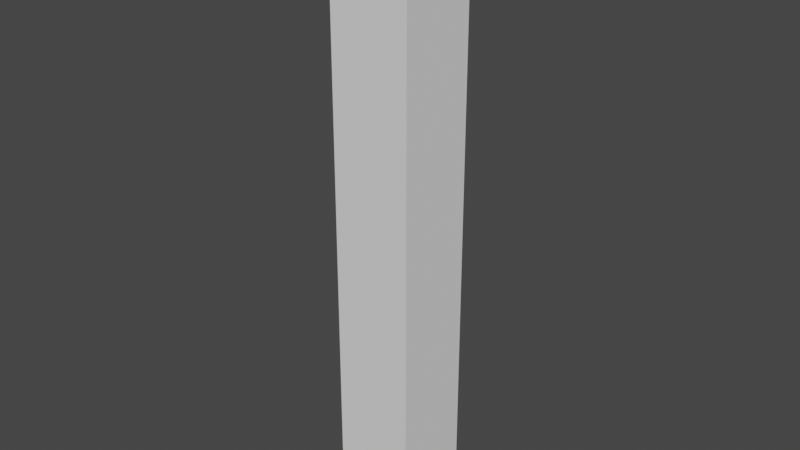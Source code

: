 # Source: Wall_Beam.blend  (saved by Blender 2.91.10; exported with 4.5.12 LTS)
import bpy
from mathutils import Matrix  # noqa: F401  (used for matrix-valued properties, if any)

bpy.ops.wm.read_factory_settings(use_empty=True)
scene = bpy.context.scene
scene.name = 'Scene'

# ---- collections
col_collection = bpy.data.collections.new('Collection'); scene.collection.children.link(col_collection)

# ---- world
world_world = bpy.data.worlds.new('World'); scene.world = world_world
world_world.use_nodes = True; world_world.node_tree.nodes.clear()
_N = world_world.node_tree.nodes; _L = world_world.node_tree.links
n0 = _N.new('ShaderNodeOutputWorld'); n0.name = 'World Output'; n0.location = (300, 300)
n1 = _N.new('ShaderNodeBackground'); n1.name = 'Background'; n1.location = (10, 300)
n1.inputs[0].default_value = (0.05088, 0.05088, 0.05088, 1.0)
_L.new(n1.outputs[0], n0.inputs[0])
n0.is_active_output = True
world_world.color = (0.05088, 0.05088, 0.05088)
world_world.use_sun_shadow = False
world_world.sun_shadow_jitter_overblur = 0.0

# ---- meshes
me_plane_002 = bpy.data.meshes.new('Plane.002')
me_plane_002.from_pydata([(-0.2501, -0.2501, 1.466), (0.2501, -0.2501, 1.466), (-0.2501, 0.2501, 1.466), (0.2501, 0.2501, 1.466), (-0.2501, -0.2501, -2.285), (0.2501, -0.2501, -2.285), (-0.2501, 0.2501, -2.285), (0.2501, 0.2501, -2.285), (-0.2, -0.2501, 1.466), (-0.2, 0.2501, 1.466), (-0.2, -0.2501, -2.285), (-0.2, 0.2501, -2.285), (0.2, -0.2501, 1.466), (0.2, -0.2501, -2.285), (0.2, 0.2501, 1.466), (0.2, 0.2501, -2.285), (-0.2501, 0.2, 1.466), (0.2501, 0.2, 1.466), (-0.2501, 0.2, -2.285), (0.2501, 0.2, -2.285), (-0.2, 0.2, -2.285), (-0.2, 0.2, 1.466), (0.2, 0.2, -2.285), (0.2, 0.2, 1.466), (-0.2501, -0.2, 1.466), (-0.2501, -0.2, -2.285), (-0.2, -0.2, 1.466), (0.2, -0.2, 1.466), (0.2501, -0.2, 1.466), (0.2501, -0.2, -2.285), (-0.2, -0.2, -2.285), (0.2, -0.2, -2.285), (-0.2501, 0.2501, 1.091), (0.2501, 0.2501, 1.091), (0.2501, -0.2501, 1.091), (-0.2501, -0.2501, 1.091), (-0.2, -0.2501, 1.091), (-0.2, 0.2501, 1.091), (0.2, 0.2501, 1.091), (0.2, -0.2501, 1.091), (-0.2501, 0.2, 1.091), (0.2501, 0.2, 1.091), (0.2501, -0.2, 1.091), (-0.2501, -0.2, 1.091)], [], [(23, 17, 3, 14), (22, 15, 7, 19), (37, 11, 6, 32), (39, 13, 5, 34), (41, 19, 7, 33), (43, 25, 4, 35), (35, 4, 10, 36), (38, 15, 11, 37), (18, 6, 11, 20), (16, 21, 9, 2), (33, 7, 15, 38), (36, 10, 13, 39), (20, 11, 15, 22), (21, 23, 14, 9), (26, 27, 23, 21), (30, 20, 22, 31), (24, 26, 21, 16), (25, 18, 20, 30), (32, 6, 18, 40), (42, 29, 19, 41), (31, 22, 19, 29), (27, 28, 17, 23), (12, 1, 28, 27), (13, 31, 29, 5), (34, 5, 29, 42), (4, 25, 30, 10), (0, 8, 26, 24), (10, 30, 31, 13), (8, 12, 27, 26), (40, 18, 25, 43), (16, 40, 43, 24), (1, 34, 42, 28), (28, 42, 41, 17), (2, 32, 40, 16), (8, 36, 39, 12), (3, 33, 38, 14), (14, 38, 37, 9), (0, 35, 36, 8), (24, 43, 35, 0), (17, 41, 33, 3), (12, 39, 34, 1), (9, 37, 32, 2)])
_uv = me_plane_002.uv_layers.new(name='UVMap')
_uv.uv.foreach_set('vector', [0.9444, 0.8999, 1.0, 0.8999, 1.0, 1.0, 0.9444, 1.0, 0.9444, 0.8999, 0.9444, 1.0, 1.0, 1.0, 1.0, 0.8999, 0.5, 1.0, 0.5, 1.0, 0.0, 1.0, 0.0, 1.0, 0.9444, 0.0, 0.9444, 0.0, 1.0, 0.0, 1.0, 0.0, 1.0, 0.8999, 1.0, 0.8999, 1.0, 1.0, 1.0, 1.0, 0.0, 0.1001, 0.0, 0.1001, 0.0, 0.0, 0.0, 0.0, 0.0, 0.0, 0.0, 0.0, 0.5, 0.0, 0.5, 0.0, 0.9444, 1.0, 0.9444, 1.0, 0.5, 1.0, 0.5, 1.0, 0.0, 0.8999, 0.0, 1.0, 0.5, 1.0, 0.5, 0.8999, 0.0, 0.8999, 0.5, 0.8999, 0.5, 1.0, 0.0, 1.0, 1.0, 1.0, 1.0, 1.0, 0.9444, 1.0, 0.9444, 1.0, 0.5, 0.0, 0.5, 0.0, 0.9444, 0.0, 0.9444, 0.0, 0.5, 0.8999, 0.5, 1.0, 0.9444, 1.0, 0.9444, 0.8999, 0.5, 0.8999, 0.9444, 0.8999, 0.9444, 1.0, 0.5, 1.0, 0.5, 0.1001, 0.9444, 0.1001, 0.9444, 0.8999, 0.5, 0.8999, 0.5, 0.1001, 0.5, 0.8999, 0.9444, 0.8999, 0.9444, 0.1001, 0.0, 0.1001, 0.5, 0.1001, 0.5, 0.8999, 0.0, 0.8999, 0.0, 0.1001, 0.0, 0.8999, 0.5, 0.8999, 0.5, 0.1001, 0.0, 1.0, 0.0, 1.0, 0.0, 0.8999, 0.0, 0.8999, 1.0, 0.1001, 1.0, 0.1001, 1.0, 0.8999, 1.0, 0.8999, 0.9444, 0.1001, 0.9444, 0.8999, 1.0, 0.8999, 1.0, 0.1001, 0.9444, 0.1001, 1.0, 0.1001, 1.0, 0.8999, 0.9444, 0.8999, 0.9444, 0.0, 1.0, 0.0, 1.0, 0.1001, 0.9444, 0.1001, 0.9444, 0.0, 0.9444, 0.1001, 1.0, 0.1001, 1.0, 0.0, 1.0, 0.0, 1.0, 0.0, 1.0, 0.1001, 1.0, 0.1001, 0.0, 0.0, 0.0, 0.1001, 0.5, 0.1001, 0.5, 0.0, 0.0, 0.0, 0.5, 0.0, 0.5, 0.1001, 0.0, 0.1001, 0.5, 0.0, 0.5, 0.1001, 0.9444, 0.1001, 0.9444, 0.0, 0.5, 0.0, 0.9444, 0.0, 0.9444, 0.1001, 0.5, 0.1001, 0.0, 0.8999, 0.0, 0.8999, 0.0, 0.1001, 0.0, 0.1001, 0.0, 0.8999, 0.0, 0.8999, 0.0, 0.1001, 0.0, 0.1001, 1.0, 0.0, 1.0, 0.0, 1.0, 0.1001, 1.0, 0.1001, 1.0, 0.1001, 1.0, 0.1001, 1.0, 0.8999, 1.0, 0.8999, 0.0, 1.0, 0.0, 1.0, 0.0, 0.8999, 0.0, 0.8999, 0.5, 0.0, 0.5, 0.0, 0.9444, 0.0, 0.9444, 0.0, 1.0, 1.0, 1.0, 1.0, 0.9444, 1.0, 0.9444, 1.0, 0.9444, 1.0, 0.9444, 1.0, 0.5, 1.0, 0.5, 1.0, 0.0, 0.0, 0.0, 0.0, 0.5, 0.0, 0.5, 0.0, 0.0, 0.1001, 0.0, 0.1001, 0.0, 0.0, 0.0, 0.0, 1.0, 0.8999, 1.0, 0.8999, 1.0, 1.0, 1.0, 1.0, 0.9444, 0.0, 0.9444, 0.0, 1.0, 0.0, 1.0, 0.0, 0.5, 1.0, 0.5, 1.0, 0.0, 1.0, 0.0, 1.0])
me_plane_002.use_remesh_fix_poles = True
me_plane_002.use_remesh_preserve_attributes = False
me_plane_002.use_mirror_vertex_groups = False
me_plane_002.update()

# ---- objects
ob_plane_002 = bpy.data.objects.new('Plane.002', me_plane_002)

# ---- transforms, parenting, visibility, modifiers, constraints
ob_plane_002.location = (0.0, 0.0, 2.284)
ob_plane_002.lineart.crease_threshold = 0.0

# ---- collection membership
col_collection.objects.link(ob_plane_002)

# ---- scene / render settings (as saved in the file)
scene.frame_start = 1; scene.frame_end = 250; scene.frame_set(1)
scene.render.engine = 'BLENDER_EEVEE_NEXT'
scene.cycles.use_denoising = False
scene.cycles.samples = 128
scene.cycles.sampling_pattern = 'TABULATED_SOBOL'
scene.cycles.use_adaptive_sampling = False
scene.cycles.use_light_tree = False
scene.view_settings.view_transform = 'Filmic'
bpy.context.view_layer.update()

# ---- added for rendering (the .blend has no active camera and no usable light): camera, sun
cam_auto = bpy.data.cameras.new('AutoCamera')
cam_auto.lens = 50.0
cam_auto.sensor_width = 36.0
cam_auto.clip_end = 1000.0
ob_auto_camera = bpy.data.objects.new('AutoCamera', cam_auto)
scene.collection.objects.link(ob_auto_camera)
ob_auto_camera.location = (3.53158, -4.2379, 4.70008)
ob_auto_camera.rotation_euler = (1.09748, -7.21219e-08, 0.694738)
scene.camera = ob_auto_camera
light_auto_sun = bpy.data.lights.new('AutoSun', 'SUN')
light_auto_sun.energy = 3.0
light_auto_sun.angle = 0.0523599
ob_auto_sun = bpy.data.objects.new('AutoSun', light_auto_sun)
scene.collection.objects.link(ob_auto_sun)
ob_auto_sun.rotation_euler = (0.872665, 0.174533, 0.523599)
bpy.context.view_layer.update()
